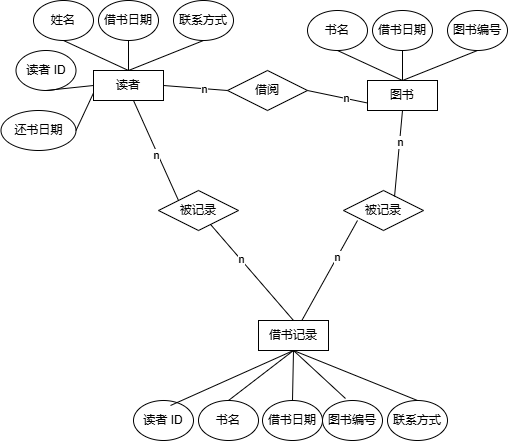

The diagram above was exported from draw.io. Its source (the exported page's mxGraphModel, read from the mxfile embedded in the PNG):
<mxGraphModel dx="706" dy="644" grid="1" gridSize="10" guides="1" tooltips="1" connect="1" arrows="1" fold="1" page="1" pageScale="1" pageWidth="827" pageHeight="1169" math="0" shadow="0">
  <root>
    <mxCell id="0" />
    <mxCell id="1" parent="0" />
    <mxCell id="Q188uN50qsMIPdG5tjdo-1" value="读者" style="rounded=0;whiteSpace=wrap;html=1;" vertex="1" parent="1">
      <mxGeometry x="100" y="130" width="70" height="30" as="geometry" />
    </mxCell>
    <mxCell id="Q188uN50qsMIPdG5tjdo-2" value="姓名" style="ellipse;whiteSpace=wrap;html=1;" vertex="1" parent="1">
      <mxGeometry x="40" y="60" width="60" height="40" as="geometry" />
    </mxCell>
    <mxCell id="Q188uN50qsMIPdG5tjdo-3" value="借书日期" style="ellipse;whiteSpace=wrap;html=1;" vertex="1" parent="1">
      <mxGeometry x="105" y="60" width="60" height="40" as="geometry" />
    </mxCell>
    <mxCell id="Q188uN50qsMIPdG5tjdo-4" value="联系方式" style="ellipse;whiteSpace=wrap;html=1;" vertex="1" parent="1">
      <mxGeometry x="180" y="60" width="60" height="40" as="geometry" />
    </mxCell>
    <mxCell id="Q188uN50qsMIPdG5tjdo-9" value="" style="endArrow=none;html=1;rounded=0;entryX=0.5;entryY=1;entryDx=0;entryDy=0;exitX=0.5;exitY=0;exitDx=0;exitDy=0;" edge="1" parent="1" source="Q188uN50qsMIPdG5tjdo-1" target="Q188uN50qsMIPdG5tjdo-4">
      <mxGeometry width="50" height="50" relative="1" as="geometry">
        <mxPoint x="160" y="180" as="sourcePoint" />
        <mxPoint x="210" y="130" as="targetPoint" />
      </mxGeometry>
    </mxCell>
    <mxCell id="Q188uN50qsMIPdG5tjdo-11" value="" style="endArrow=none;html=1;rounded=0;entryX=0.5;entryY=1;entryDx=0;entryDy=0;exitX=0.5;exitY=0;exitDx=0;exitDy=0;" edge="1" parent="1" source="Q188uN50qsMIPdG5tjdo-1" target="Q188uN50qsMIPdG5tjdo-3">
      <mxGeometry width="50" height="50" relative="1" as="geometry">
        <mxPoint x="60" y="320" as="sourcePoint" />
        <mxPoint x="110" y="270" as="targetPoint" />
      </mxGeometry>
    </mxCell>
    <mxCell id="Q188uN50qsMIPdG5tjdo-12" value="" style="endArrow=none;html=1;rounded=0;entryX=0.5;entryY=1;entryDx=0;entryDy=0;exitX=0.5;exitY=0;exitDx=0;exitDy=0;" edge="1" parent="1" source="Q188uN50qsMIPdG5tjdo-1" target="Q188uN50qsMIPdG5tjdo-2">
      <mxGeometry width="50" height="50" relative="1" as="geometry">
        <mxPoint x="140" y="140" as="sourcePoint" />
        <mxPoint x="245" y="120" as="targetPoint" />
      </mxGeometry>
    </mxCell>
    <mxCell id="Q188uN50qsMIPdG5tjdo-13" value="图书" style="rounded=0;whiteSpace=wrap;html=1;" vertex="1" parent="1">
      <mxGeometry x="374" y="140" width="70" height="30" as="geometry" />
    </mxCell>
    <mxCell id="Q188uN50qsMIPdG5tjdo-14" value="书名" style="ellipse;whiteSpace=wrap;html=1;" vertex="1" parent="1">
      <mxGeometry x="314" y="70" width="60" height="40" as="geometry" />
    </mxCell>
    <mxCell id="Q188uN50qsMIPdG5tjdo-15" value="借书日期" style="ellipse;whiteSpace=wrap;html=1;" vertex="1" parent="1">
      <mxGeometry x="379" y="70" width="60" height="40" as="geometry" />
    </mxCell>
    <mxCell id="Q188uN50qsMIPdG5tjdo-16" value="图书编号" style="ellipse;whiteSpace=wrap;html=1;" vertex="1" parent="1">
      <mxGeometry x="454" y="70" width="60" height="40" as="geometry" />
    </mxCell>
    <mxCell id="Q188uN50qsMIPdG5tjdo-17" value="" style="endArrow=none;html=1;rounded=0;entryX=0.5;entryY=1;entryDx=0;entryDy=0;exitX=0.5;exitY=0;exitDx=0;exitDy=0;" edge="1" parent="1" source="Q188uN50qsMIPdG5tjdo-13" target="Q188uN50qsMIPdG5tjdo-16">
      <mxGeometry width="50" height="50" relative="1" as="geometry">
        <mxPoint x="434" y="190" as="sourcePoint" />
        <mxPoint x="484" y="140" as="targetPoint" />
      </mxGeometry>
    </mxCell>
    <mxCell id="Q188uN50qsMIPdG5tjdo-18" value="" style="endArrow=none;html=1;rounded=0;entryX=0.5;entryY=1;entryDx=0;entryDy=0;exitX=0.5;exitY=0;exitDx=0;exitDy=0;" edge="1" parent="1" source="Q188uN50qsMIPdG5tjdo-13" target="Q188uN50qsMIPdG5tjdo-15">
      <mxGeometry width="50" height="50" relative="1" as="geometry">
        <mxPoint x="334" y="330" as="sourcePoint" />
        <mxPoint x="384" y="280" as="targetPoint" />
      </mxGeometry>
    </mxCell>
    <mxCell id="Q188uN50qsMIPdG5tjdo-19" value="" style="endArrow=none;html=1;rounded=0;entryX=0.5;entryY=1;entryDx=0;entryDy=0;exitX=0.5;exitY=0;exitDx=0;exitDy=0;" edge="1" parent="1" source="Q188uN50qsMIPdG5tjdo-13" target="Q188uN50qsMIPdG5tjdo-14">
      <mxGeometry width="50" height="50" relative="1" as="geometry">
        <mxPoint x="414" y="150" as="sourcePoint" />
        <mxPoint x="519" y="130" as="targetPoint" />
      </mxGeometry>
    </mxCell>
    <mxCell id="Q188uN50qsMIPdG5tjdo-20" value="读者 ID" style="ellipse;whiteSpace=wrap;html=1;" vertex="1" parent="1">
      <mxGeometry x="22.5" y="110" width="60" height="40" as="geometry" />
    </mxCell>
    <mxCell id="Q188uN50qsMIPdG5tjdo-21" value="" style="endArrow=none;html=1;rounded=0;entryX=0.5;entryY=1;entryDx=0;entryDy=0;exitX=0;exitY=0.5;exitDx=0;exitDy=0;" edge="1" parent="1" target="Q188uN50qsMIPdG5tjdo-20" source="Q188uN50qsMIPdG5tjdo-1">
      <mxGeometry width="50" height="50" relative="1" as="geometry">
        <mxPoint x="117.5" y="180" as="sourcePoint" />
        <mxPoint x="227.5" y="170" as="targetPoint" />
      </mxGeometry>
    </mxCell>
    <mxCell id="Q188uN50qsMIPdG5tjdo-22" value="还书日期" style="ellipse;whiteSpace=wrap;html=1;" vertex="1" parent="1">
      <mxGeometry x="7.5" y="170" width="75" height="40" as="geometry" />
    </mxCell>
    <mxCell id="Q188uN50qsMIPdG5tjdo-23" value="" style="endArrow=none;html=1;rounded=0;entryX=0;entryY=0.75;entryDx=0;entryDy=0;exitX=1;exitY=0.5;exitDx=0;exitDy=0;" edge="1" parent="1" source="Q188uN50qsMIPdG5tjdo-22" target="Q188uN50qsMIPdG5tjdo-1">
      <mxGeometry width="50" height="50" relative="1" as="geometry">
        <mxPoint x="90" y="370" as="sourcePoint" />
        <mxPoint x="140" y="320" as="targetPoint" />
      </mxGeometry>
    </mxCell>
    <mxCell id="Q188uN50qsMIPdG5tjdo-25" value="借书记录" style="rounded=0;whiteSpace=wrap;html=1;" vertex="1" parent="1">
      <mxGeometry x="265" y="380" width="70" height="30" as="geometry" />
    </mxCell>
    <mxCell id="Q188uN50qsMIPdG5tjdo-26" value="书名" style="ellipse;whiteSpace=wrap;html=1;" vertex="1" parent="1">
      <mxGeometry x="205" y="460" width="60" height="40" as="geometry" />
    </mxCell>
    <mxCell id="Q188uN50qsMIPdG5tjdo-27" value="借书日期" style="ellipse;whiteSpace=wrap;html=1;" vertex="1" parent="1">
      <mxGeometry x="269" y="460" width="60" height="40" as="geometry" />
    </mxCell>
    <mxCell id="Q188uN50qsMIPdG5tjdo-28" value="图书编号" style="ellipse;whiteSpace=wrap;html=1;" vertex="1" parent="1">
      <mxGeometry x="329" y="460" width="60" height="40" as="geometry" />
    </mxCell>
    <mxCell id="Q188uN50qsMIPdG5tjdo-29" value="" style="endArrow=none;html=1;rounded=0;entryX=0.383;entryY=-0.05;entryDx=0;entryDy=0;exitX=0.5;exitY=1;exitDx=0;exitDy=0;entryPerimeter=0;" edge="1" parent="1" source="Q188uN50qsMIPdG5tjdo-25" target="Q188uN50qsMIPdG5tjdo-28">
      <mxGeometry width="50" height="50" relative="1" as="geometry">
        <mxPoint x="325" y="430" as="sourcePoint" />
        <mxPoint x="375" y="380" as="targetPoint" />
      </mxGeometry>
    </mxCell>
    <mxCell id="Q188uN50qsMIPdG5tjdo-30" value="" style="endArrow=none;html=1;rounded=0;entryX=0.5;entryY=0;entryDx=0;entryDy=0;exitX=0.5;exitY=1;exitDx=0;exitDy=0;" edge="1" parent="1" source="Q188uN50qsMIPdG5tjdo-25" target="Q188uN50qsMIPdG5tjdo-27">
      <mxGeometry width="50" height="50" relative="1" as="geometry">
        <mxPoint x="225" y="570" as="sourcePoint" />
        <mxPoint x="275" y="520" as="targetPoint" />
      </mxGeometry>
    </mxCell>
    <mxCell id="Q188uN50qsMIPdG5tjdo-31" value="" style="endArrow=none;html=1;rounded=0;entryX=0.5;entryY=0;entryDx=0;entryDy=0;exitX=0.5;exitY=1;exitDx=0;exitDy=0;" edge="1" parent="1" source="Q188uN50qsMIPdG5tjdo-25" target="Q188uN50qsMIPdG5tjdo-26">
      <mxGeometry width="50" height="50" relative="1" as="geometry">
        <mxPoint x="305" y="390" as="sourcePoint" />
        <mxPoint x="410" y="370" as="targetPoint" />
      </mxGeometry>
    </mxCell>
    <mxCell id="Q188uN50qsMIPdG5tjdo-32" value="读者 ID" style="ellipse;whiteSpace=wrap;html=1;" vertex="1" parent="1">
      <mxGeometry x="140" y="460" width="60" height="40" as="geometry" />
    </mxCell>
    <mxCell id="Q188uN50qsMIPdG5tjdo-33" value="联系方式" style="ellipse;whiteSpace=wrap;html=1;" vertex="1" parent="1">
      <mxGeometry x="394" y="460" width="60" height="40" as="geometry" />
    </mxCell>
    <mxCell id="Q188uN50qsMIPdG5tjdo-34" value="" style="endArrow=none;html=1;rounded=0;entryX=0.617;entryY=0.125;entryDx=0;entryDy=0;exitX=0.5;exitY=1;exitDx=0;exitDy=0;entryPerimeter=0;" edge="1" parent="1" source="Q188uN50qsMIPdG5tjdo-25" target="Q188uN50qsMIPdG5tjdo-32">
      <mxGeometry width="50" height="50" relative="1" as="geometry">
        <mxPoint x="335" y="430" as="sourcePoint" />
        <mxPoint x="270" y="480" as="targetPoint" />
      </mxGeometry>
    </mxCell>
    <mxCell id="Q188uN50qsMIPdG5tjdo-35" value="" style="endArrow=none;html=1;rounded=0;entryX=0.5;entryY=0;entryDx=0;entryDy=0;exitX=0.5;exitY=1;exitDx=0;exitDy=0;" edge="1" parent="1" source="Q188uN50qsMIPdG5tjdo-25" target="Q188uN50qsMIPdG5tjdo-33">
      <mxGeometry width="50" height="50" relative="1" as="geometry">
        <mxPoint x="433" y="440" as="sourcePoint" />
        <mxPoint x="310" y="495" as="targetPoint" />
      </mxGeometry>
    </mxCell>
    <mxCell id="Q188uN50qsMIPdG5tjdo-36" value="被记录" style="rhombus;whiteSpace=wrap;html=1;" vertex="1" parent="1">
      <mxGeometry x="165" y="250" width="80" height="40" as="geometry" />
    </mxCell>
    <mxCell id="Q188uN50qsMIPdG5tjdo-37" value="被记录" style="rhombus;whiteSpace=wrap;html=1;" vertex="1" parent="1">
      <mxGeometry x="350" y="250" width="80" height="40" as="geometry" />
    </mxCell>
    <mxCell id="Q188uN50qsMIPdG5tjdo-38" value="借阅" style="rhombus;whiteSpace=wrap;html=1;" vertex="1" parent="1">
      <mxGeometry x="234" y="130" width="80" height="40" as="geometry" />
    </mxCell>
    <mxCell id="Q188uN50qsMIPdG5tjdo-39" value="" style="endArrow=none;html=1;rounded=0;exitX=0;exitY=0;exitDx=0;exitDy=0;" edge="1" parent="1" source="Q188uN50qsMIPdG5tjdo-36">
      <mxGeometry width="50" height="50" relative="1" as="geometry">
        <mxPoint x="90" y="210" as="sourcePoint" />
        <mxPoint x="140" y="160" as="targetPoint" />
      </mxGeometry>
    </mxCell>
    <mxCell id="Q188uN50qsMIPdG5tjdo-42" value="n" style="edgeLabel;html=1;align=center;verticalAlign=middle;resizable=0;points=[];" vertex="1" connectable="0" parent="Q188uN50qsMIPdG5tjdo-39">
      <mxGeometry x="-0.0628" y="2" relative="1" as="geometry">
        <mxPoint as="offset" />
      </mxGeometry>
    </mxCell>
    <mxCell id="Q188uN50qsMIPdG5tjdo-40" value="" style="endArrow=none;html=1;rounded=0;exitX=0.5;exitY=0;exitDx=0;exitDy=0;" edge="1" parent="1" source="Q188uN50qsMIPdG5tjdo-25" target="Q188uN50qsMIPdG5tjdo-36">
      <mxGeometry width="50" height="50" relative="1" as="geometry">
        <mxPoint x="205" y="310" as="sourcePoint" />
        <mxPoint x="160" y="210" as="targetPoint" />
      </mxGeometry>
    </mxCell>
    <mxCell id="Q188uN50qsMIPdG5tjdo-41" value="n" style="edgeLabel;html=1;align=center;verticalAlign=middle;resizable=0;points=[];" vertex="1" connectable="0" parent="Q188uN50qsMIPdG5tjdo-40">
      <mxGeometry x="0.2737" relative="1" as="geometry">
        <mxPoint as="offset" />
      </mxGeometry>
    </mxCell>
    <mxCell id="Q188uN50qsMIPdG5tjdo-43" value="" style="endArrow=none;html=1;rounded=0;entryX=0.175;entryY=0.75;entryDx=0;entryDy=0;entryPerimeter=0;" edge="1" parent="1" source="Q188uN50qsMIPdG5tjdo-25" target="Q188uN50qsMIPdG5tjdo-37">
      <mxGeometry width="50" height="50" relative="1" as="geometry">
        <mxPoint x="343" y="426" as="sourcePoint" />
        <mxPoint x="260" y="330" as="targetPoint" />
      </mxGeometry>
    </mxCell>
    <mxCell id="Q188uN50qsMIPdG5tjdo-44" value="n" style="edgeLabel;html=1;align=center;verticalAlign=middle;resizable=0;points=[];" vertex="1" connectable="0" parent="Q188uN50qsMIPdG5tjdo-43">
      <mxGeometry x="0.2737" relative="1" as="geometry">
        <mxPoint as="offset" />
      </mxGeometry>
    </mxCell>
    <mxCell id="Q188uN50qsMIPdG5tjdo-46" value="" style="endArrow=none;html=1;rounded=0;entryX=0.5;entryY=1;entryDx=0;entryDy=0;exitX=0.638;exitY=0.15;exitDx=0;exitDy=0;exitPerimeter=0;" edge="1" parent="1" source="Q188uN50qsMIPdG5tjdo-37" target="Q188uN50qsMIPdG5tjdo-13">
      <mxGeometry width="50" height="50" relative="1" as="geometry">
        <mxPoint x="470" y="430" as="sourcePoint" />
        <mxPoint x="526" y="330" as="targetPoint" />
      </mxGeometry>
    </mxCell>
    <mxCell id="Q188uN50qsMIPdG5tjdo-47" value="n" style="edgeLabel;html=1;align=center;verticalAlign=middle;resizable=0;points=[];" vertex="1" connectable="0" parent="Q188uN50qsMIPdG5tjdo-46">
      <mxGeometry x="0.2737" relative="1" as="geometry">
        <mxPoint as="offset" />
      </mxGeometry>
    </mxCell>
    <mxCell id="Q188uN50qsMIPdG5tjdo-49" value="" style="endArrow=none;html=1;rounded=0;entryX=0;entryY=0.75;entryDx=0;entryDy=0;exitX=1;exitY=0.5;exitDx=0;exitDy=0;" edge="1" parent="1" source="Q188uN50qsMIPdG5tjdo-38" target="Q188uN50qsMIPdG5tjdo-13">
      <mxGeometry width="50" height="50" relative="1" as="geometry">
        <mxPoint x="400" y="306" as="sourcePoint" />
        <mxPoint x="408" y="220" as="targetPoint" />
      </mxGeometry>
    </mxCell>
    <mxCell id="Q188uN50qsMIPdG5tjdo-50" value="n" style="edgeLabel;html=1;align=center;verticalAlign=middle;resizable=0;points=[];" vertex="1" connectable="0" parent="Q188uN50qsMIPdG5tjdo-49">
      <mxGeometry x="0.2737" relative="1" as="geometry">
        <mxPoint as="offset" />
      </mxGeometry>
    </mxCell>
    <mxCell id="Q188uN50qsMIPdG5tjdo-51" value="" style="endArrow=none;html=1;rounded=0;entryX=0;entryY=0.5;entryDx=0;entryDy=0;exitX=1;exitY=0.5;exitDx=0;exitDy=0;" edge="1" parent="1" source="Q188uN50qsMIPdG5tjdo-1" target="Q188uN50qsMIPdG5tjdo-38">
      <mxGeometry width="50" height="50" relative="1" as="geometry">
        <mxPoint x="330" y="150" as="sourcePoint" />
        <mxPoint x="390" y="163" as="targetPoint" />
      </mxGeometry>
    </mxCell>
    <mxCell id="Q188uN50qsMIPdG5tjdo-52" value="n" style="edgeLabel;html=1;align=center;verticalAlign=middle;resizable=0;points=[];" vertex="1" connectable="0" parent="Q188uN50qsMIPdG5tjdo-51">
      <mxGeometry x="0.2737" relative="1" as="geometry">
        <mxPoint as="offset" />
      </mxGeometry>
    </mxCell>
  </root>
</mxGraphModel>